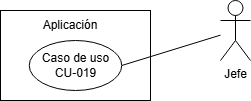

The diagram above was exported from draw.io. Its source (the exported page's mxGraphModel, read from the mxfile embedded in the PNG):
<mxGraphModel dx="794" dy="492" grid="1" gridSize="10" guides="1" tooltips="1" connect="1" arrows="1" fold="1" page="1" pageScale="1" pageWidth="827" pageHeight="1169" math="0" shadow="0">
  <root>
    <mxCell id="0" />
    <mxCell id="1" parent="0" />
    <mxCell id="h8yVh8gekCZQU36gfvCb-1" value="" style="rounded=0;whiteSpace=wrap;html=1;" parent="1" vertex="1">
      <mxGeometry x="420" y="210" width="150" height="90" as="geometry" />
    </mxCell>
    <mxCell id="h8yVh8gekCZQU36gfvCb-3" style="rounded=0;orthogonalLoop=1;jettySize=auto;html=1;entryX=1;entryY=0.5;entryDx=0;entryDy=0;strokeColor=default;endArrow=none;endFill=0;" parent="1" source="h8yVh8gekCZQU36gfvCb-4" target="h8yVh8gekCZQU36gfvCb-6" edge="1">
      <mxGeometry relative="1" as="geometry" />
    </mxCell>
    <mxCell id="h8yVh8gekCZQU36gfvCb-4" value="Jefe" style="shape=umlActor;verticalLabelPosition=bottom;verticalAlign=top;html=1;outlineConnect=0;" parent="1" vertex="1">
      <mxGeometry x="640" y="200" width="30" height="60" as="geometry" />
    </mxCell>
    <mxCell id="h8yVh8gekCZQU36gfvCb-5" value="Aplicación" style="text;html=1;align=center;verticalAlign=middle;whiteSpace=wrap;rounded=0;" parent="1" vertex="1">
      <mxGeometry x="460" y="210" width="60" height="30" as="geometry" />
    </mxCell>
    <mxCell id="h8yVh8gekCZQU36gfvCb-6" value="Caso de uso&lt;div&gt;CU-019&lt;/div&gt;" style="ellipse;whiteSpace=wrap;html=1;" parent="1" vertex="1">
      <mxGeometry x="448.75" y="240" width="92.5" height="50" as="geometry" />
    </mxCell>
  </root>
</mxGraphModel>